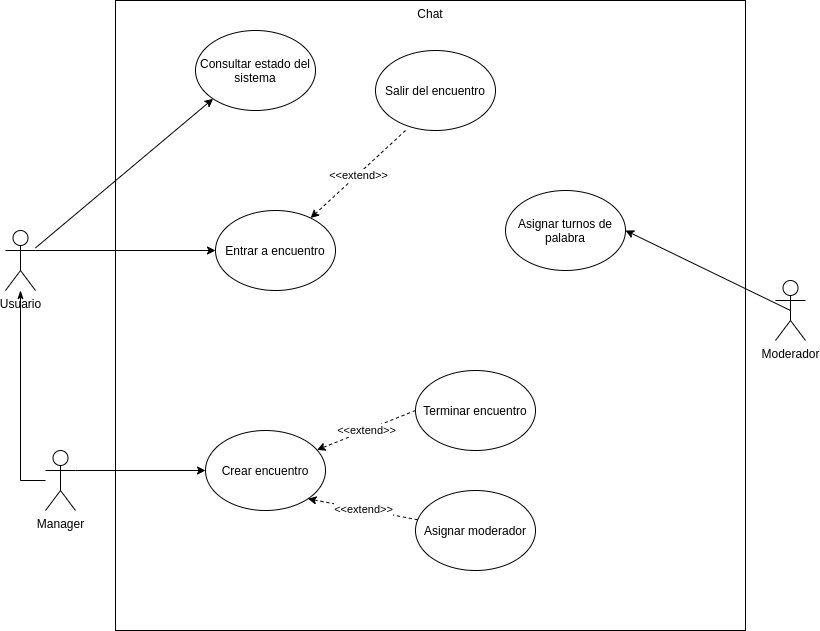

The diagram above was exported from draw.io. Its source (the exported page's mxGraphModel, read from the mxfile embedded in the PNG):
<mxGraphModel dx="1422" dy="851" grid="1" gridSize="10" guides="1" tooltips="1" connect="1" arrows="1" fold="1" page="1" pageScale="1" pageWidth="2336" pageHeight="1654" math="0" shadow="0">
  <root>
    <mxCell id="0" />
    <mxCell id="1" parent="0" />
    <mxCell id="iK5xhRcpvd9gIgR0-sm_-1" value="Chat" style="whiteSpace=wrap;html=1;aspect=fixed;verticalAlign=top;" vertex="1" parent="1">
      <mxGeometry x="460" y="100" width="630" height="630" as="geometry" />
    </mxCell>
    <mxCell id="iK5xhRcpvd9gIgR0-sm_-2" value="Usuario" style="shape=umlActor;verticalLabelPosition=bottom;verticalAlign=top;html=1;outlineConnect=0;" vertex="1" parent="1">
      <mxGeometry x="350" y="330" width="30" height="60" as="geometry" />
    </mxCell>
    <mxCell id="iK5xhRcpvd9gIgR0-sm_-3" value="Moderador" style="shape=umlActor;verticalLabelPosition=bottom;verticalAlign=top;html=1;outlineConnect=0;" vertex="1" parent="1">
      <mxGeometry x="1120" y="380" width="30" height="60" as="geometry" />
    </mxCell>
    <mxCell id="iK5xhRcpvd9gIgR0-sm_-28" style="edgeStyle=orthogonalEdgeStyle;rounded=0;orthogonalLoop=1;jettySize=auto;html=1;endArrow=classicThin;endFill=1;" edge="1" parent="1" source="iK5xhRcpvd9gIgR0-sm_-4" target="iK5xhRcpvd9gIgR0-sm_-2">
      <mxGeometry relative="1" as="geometry" />
    </mxCell>
    <mxCell id="iK5xhRcpvd9gIgR0-sm_-4" value="Manager" style="shape=umlActor;verticalLabelPosition=bottom;verticalAlign=top;html=1;outlineConnect=0;" vertex="1" parent="1">
      <mxGeometry x="390" y="550" width="30" height="60" as="geometry" />
    </mxCell>
    <mxCell id="iK5xhRcpvd9gIgR0-sm_-6" value="Entrar a encuentro" style="ellipse;whiteSpace=wrap;html=1;" vertex="1" parent="1">
      <mxGeometry x="560" y="310" width="120" height="80" as="geometry" />
    </mxCell>
    <mxCell id="iK5xhRcpvd9gIgR0-sm_-10" value="" style="endArrow=classic;html=1;exitX=1;exitY=0.3333333333333333;exitDx=0;exitDy=0;exitPerimeter=0;entryX=0;entryY=0.5;entryDx=0;entryDy=0;" edge="1" parent="1" source="iK5xhRcpvd9gIgR0-sm_-2" target="iK5xhRcpvd9gIgR0-sm_-6">
      <mxGeometry width="50" height="50" relative="1" as="geometry">
        <mxPoint x="500" y="300" as="sourcePoint" />
        <mxPoint x="550" y="250" as="targetPoint" />
      </mxGeometry>
    </mxCell>
    <mxCell id="iK5xhRcpvd9gIgR0-sm_-21" value="Salir del encuentro" style="ellipse;whiteSpace=wrap;html=1;" vertex="1" parent="1">
      <mxGeometry x="720" y="150" width="120" height="80" as="geometry" />
    </mxCell>
    <mxCell id="iK5xhRcpvd9gIgR0-sm_-22" value="" style="endArrow=classic;html=1;dashed=1;exitX=0.25;exitY=1;exitDx=0;exitDy=0;exitPerimeter=0;" edge="1" parent="1" source="iK5xhRcpvd9gIgR0-sm_-21" target="iK5xhRcpvd9gIgR0-sm_-6">
      <mxGeometry relative="1" as="geometry">
        <mxPoint x="670" y="440" as="sourcePoint" />
        <mxPoint x="740" y="350" as="targetPoint" />
      </mxGeometry>
    </mxCell>
    <mxCell id="iK5xhRcpvd9gIgR0-sm_-23" value="&amp;lt;&amp;lt;extend&amp;gt;&amp;gt;" style="edgeLabel;resizable=0;html=1;align=center;verticalAlign=middle;" connectable="0" vertex="1" parent="iK5xhRcpvd9gIgR0-sm_-22">
      <mxGeometry relative="1" as="geometry" />
    </mxCell>
    <mxCell id="iK5xhRcpvd9gIgR0-sm_-26" value="Crear encuentro" style="ellipse;whiteSpace=wrap;html=1;" vertex="1" parent="1">
      <mxGeometry x="550" y="530" width="120" height="80" as="geometry" />
    </mxCell>
    <mxCell id="iK5xhRcpvd9gIgR0-sm_-27" value="" style="endArrow=classic;html=1;exitX=1;exitY=0.3333333333333333;exitDx=0;exitDy=0;exitPerimeter=0;" edge="1" parent="1" source="iK5xhRcpvd9gIgR0-sm_-4" target="iK5xhRcpvd9gIgR0-sm_-26">
      <mxGeometry width="50" height="50" relative="1" as="geometry">
        <mxPoint x="700" y="460" as="sourcePoint" />
        <mxPoint x="750" y="410" as="targetPoint" />
      </mxGeometry>
    </mxCell>
    <mxCell id="iK5xhRcpvd9gIgR0-sm_-30" value="Asignar moderador" style="ellipse;whiteSpace=wrap;html=1;" vertex="1" parent="1">
      <mxGeometry x="760" y="590" width="120" height="80" as="geometry" />
    </mxCell>
    <mxCell id="iK5xhRcpvd9gIgR0-sm_-32" value="" style="endArrow=classic;html=1;entryX=1;entryY=1;entryDx=0;entryDy=0;dashed=1;" edge="1" parent="1" source="iK5xhRcpvd9gIgR0-sm_-30" target="iK5xhRcpvd9gIgR0-sm_-26">
      <mxGeometry relative="1" as="geometry">
        <mxPoint x="670" y="440" as="sourcePoint" />
        <mxPoint x="770" y="440" as="targetPoint" />
      </mxGeometry>
    </mxCell>
    <mxCell id="iK5xhRcpvd9gIgR0-sm_-33" value="&amp;lt;&amp;lt;extend&amp;gt;&amp;gt;" style="edgeLabel;resizable=0;html=1;align=center;verticalAlign=middle;" connectable="0" vertex="1" parent="iK5xhRcpvd9gIgR0-sm_-32">
      <mxGeometry relative="1" as="geometry" />
    </mxCell>
    <mxCell id="iK5xhRcpvd9gIgR0-sm_-34" value="Asignar turnos de palabra" style="ellipse;whiteSpace=wrap;html=1;" vertex="1" parent="1">
      <mxGeometry x="850" y="290" width="120" height="80" as="geometry" />
    </mxCell>
    <mxCell id="iK5xhRcpvd9gIgR0-sm_-35" value="" style="endArrow=classic;html=1;entryX=1;entryY=0.5;entryDx=0;entryDy=0;exitX=0.5;exitY=0.5;exitDx=0;exitDy=0;exitPerimeter=0;" edge="1" parent="1" source="iK5xhRcpvd9gIgR0-sm_-3" target="iK5xhRcpvd9gIgR0-sm_-34">
      <mxGeometry width="50" height="50" relative="1" as="geometry">
        <mxPoint x="700" y="450" as="sourcePoint" />
        <mxPoint x="750" y="400" as="targetPoint" />
      </mxGeometry>
    </mxCell>
    <mxCell id="iK5xhRcpvd9gIgR0-sm_-36" value="Consultar estado del sistema" style="ellipse;whiteSpace=wrap;html=1;" vertex="1" parent="1">
      <mxGeometry x="540" y="130" width="120" height="80" as="geometry" />
    </mxCell>
    <mxCell id="iK5xhRcpvd9gIgR0-sm_-37" value="" style="endArrow=classic;html=1;entryX=0;entryY=1;entryDx=0;entryDy=0;" edge="1" parent="1" source="iK5xhRcpvd9gIgR0-sm_-2" target="iK5xhRcpvd9gIgR0-sm_-36">
      <mxGeometry width="50" height="50" relative="1" as="geometry">
        <mxPoint x="700" y="450" as="sourcePoint" />
        <mxPoint x="750" y="400" as="targetPoint" />
      </mxGeometry>
    </mxCell>
    <mxCell id="iK5xhRcpvd9gIgR0-sm_-38" value="Terminar encuentro" style="ellipse;whiteSpace=wrap;html=1;" vertex="1" parent="1">
      <mxGeometry x="760" y="470" width="120" height="80" as="geometry" />
    </mxCell>
    <mxCell id="iK5xhRcpvd9gIgR0-sm_-39" value="" style="endArrow=classic;html=1;dashed=1;exitX=0;exitY=0.5;exitDx=0;exitDy=0;" edge="1" parent="1" source="iK5xhRcpvd9gIgR0-sm_-38" target="iK5xhRcpvd9gIgR0-sm_-26">
      <mxGeometry relative="1" as="geometry">
        <mxPoint x="772.198853771718" y="629.2704459097199" as="sourcePoint" />
        <mxPoint x="662.4264068711927" y="608.2842712474619" as="targetPoint" />
      </mxGeometry>
    </mxCell>
    <mxCell id="iK5xhRcpvd9gIgR0-sm_-40" value="&amp;lt;&amp;lt;extend&amp;gt;&amp;gt;" style="edgeLabel;resizable=0;html=1;align=center;verticalAlign=middle;" connectable="0" vertex="1" parent="iK5xhRcpvd9gIgR0-sm_-39">
      <mxGeometry relative="1" as="geometry" />
    </mxCell>
  </root>
</mxGraphModel>